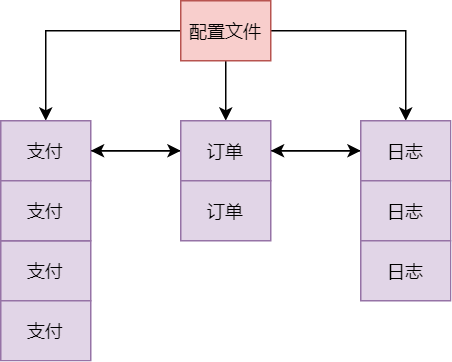

The diagram above was exported from draw.io. Its source (the exported page's mxGraphModel, read from the mxfile embedded in the PNG):
<mxGraphModel dx="622" dy="566" grid="1" gridSize="10" guides="1" tooltips="1" connect="1" arrows="1" fold="1" page="1" pageScale="1" pageWidth="827" pageHeight="1169" math="0" shadow="0">
  <root>
    <mxCell id="0" />
    <mxCell id="1" parent="0" />
    <mxCell id="2tk4tl1jaoi7azRXdOB4-26" style="edgeStyle=orthogonalEdgeStyle;rounded=0;orthogonalLoop=1;jettySize=auto;html=1;entryX=0.5;entryY=0;entryDx=0;entryDy=0;" edge="1" parent="1" source="2tk4tl1jaoi7azRXdOB4-4" target="2tk4tl1jaoi7azRXdOB4-25">
      <mxGeometry relative="1" as="geometry" />
    </mxCell>
    <mxCell id="2tk4tl1jaoi7azRXdOB4-29" style="edgeStyle=orthogonalEdgeStyle;rounded=0;orthogonalLoop=1;jettySize=auto;html=1;entryX=0.5;entryY=0;entryDx=0;entryDy=0;" edge="1" parent="1" source="2tk4tl1jaoi7azRXdOB4-4" target="2tk4tl1jaoi7azRXdOB4-27">
      <mxGeometry relative="1" as="geometry" />
    </mxCell>
    <mxCell id="2tk4tl1jaoi7azRXdOB4-30" style="edgeStyle=orthogonalEdgeStyle;rounded=0;orthogonalLoop=1;jettySize=auto;html=1;entryX=0.5;entryY=0;entryDx=0;entryDy=0;" edge="1" parent="1" source="2tk4tl1jaoi7azRXdOB4-4" target="2tk4tl1jaoi7azRXdOB4-28">
      <mxGeometry relative="1" as="geometry" />
    </mxCell>
    <mxCell id="2tk4tl1jaoi7azRXdOB4-4" value="配置文件" style="whiteSpace=wrap;html=1;fillColor=#f8cecc;strokeColor=#b85450;" vertex="1" parent="1">
      <mxGeometry x="320" y="40" width="60" height="40" as="geometry" />
    </mxCell>
    <mxCell id="2tk4tl1jaoi7azRXdOB4-31" style="edgeStyle=orthogonalEdgeStyle;rounded=0;orthogonalLoop=1;jettySize=auto;html=1;entryX=0;entryY=0.5;entryDx=0;entryDy=0;" edge="1" parent="1" source="2tk4tl1jaoi7azRXdOB4-25" target="2tk4tl1jaoi7azRXdOB4-27">
      <mxGeometry relative="1" as="geometry" />
    </mxCell>
    <mxCell id="2tk4tl1jaoi7azRXdOB4-25" value="支付" style="whiteSpace=wrap;html=1;fillColor=#e1d5e7;strokeColor=#9673a6;" vertex="1" parent="1">
      <mxGeometry x="200" y="120" width="60" height="40" as="geometry" />
    </mxCell>
    <mxCell id="2tk4tl1jaoi7azRXdOB4-32" style="edgeStyle=orthogonalEdgeStyle;rounded=0;orthogonalLoop=1;jettySize=auto;html=1;entryX=0;entryY=0.5;entryDx=0;entryDy=0;" edge="1" parent="1" source="2tk4tl1jaoi7azRXdOB4-27" target="2tk4tl1jaoi7azRXdOB4-28">
      <mxGeometry relative="1" as="geometry" />
    </mxCell>
    <mxCell id="2tk4tl1jaoi7azRXdOB4-34" style="edgeStyle=orthogonalEdgeStyle;rounded=0;orthogonalLoop=1;jettySize=auto;html=1;entryX=1;entryY=0.5;entryDx=0;entryDy=0;" edge="1" parent="1" source="2tk4tl1jaoi7azRXdOB4-27" target="2tk4tl1jaoi7azRXdOB4-25">
      <mxGeometry relative="1" as="geometry" />
    </mxCell>
    <mxCell id="2tk4tl1jaoi7azRXdOB4-27" value="订单" style="whiteSpace=wrap;html=1;fillColor=#e1d5e7;strokeColor=#9673a6;" vertex="1" parent="1">
      <mxGeometry x="320" y="120" width="60" height="40" as="geometry" />
    </mxCell>
    <mxCell id="2tk4tl1jaoi7azRXdOB4-33" style="edgeStyle=orthogonalEdgeStyle;rounded=0;orthogonalLoop=1;jettySize=auto;html=1;entryX=1;entryY=0.5;entryDx=0;entryDy=0;" edge="1" parent="1" source="2tk4tl1jaoi7azRXdOB4-28" target="2tk4tl1jaoi7azRXdOB4-27">
      <mxGeometry relative="1" as="geometry" />
    </mxCell>
    <mxCell id="2tk4tl1jaoi7azRXdOB4-28" value="日志" style="whiteSpace=wrap;html=1;fillColor=#e1d5e7;strokeColor=#9673a6;" vertex="1" parent="1">
      <mxGeometry x="440" y="120" width="60" height="40" as="geometry" />
    </mxCell>
    <mxCell id="2tk4tl1jaoi7azRXdOB4-35" value="支付" style="whiteSpace=wrap;html=1;fillColor=#e1d5e7;strokeColor=#9673a6;" vertex="1" parent="1">
      <mxGeometry x="200" y="200" width="60" height="40" as="geometry" />
    </mxCell>
    <mxCell id="2tk4tl1jaoi7azRXdOB4-36" value="支付" style="whiteSpace=wrap;html=1;fillColor=#e1d5e7;strokeColor=#9673a6;" vertex="1" parent="1">
      <mxGeometry x="200" y="160" width="60" height="40" as="geometry" />
    </mxCell>
    <mxCell id="2tk4tl1jaoi7azRXdOB4-37" value="支付" style="whiteSpace=wrap;html=1;fillColor=#e1d5e7;strokeColor=#9673a6;" vertex="1" parent="1">
      <mxGeometry x="200" y="240" width="60" height="40" as="geometry" />
    </mxCell>
    <mxCell id="2tk4tl1jaoi7azRXdOB4-38" value="订单" style="whiteSpace=wrap;html=1;fillColor=#e1d5e7;strokeColor=#9673a6;" vertex="1" parent="1">
      <mxGeometry x="320" y="160" width="60" height="40" as="geometry" />
    </mxCell>
    <mxCell id="2tk4tl1jaoi7azRXdOB4-40" value="日志" style="whiteSpace=wrap;html=1;fillColor=#e1d5e7;strokeColor=#9673a6;" vertex="1" parent="1">
      <mxGeometry x="440" y="160" width="60" height="40" as="geometry" />
    </mxCell>
    <mxCell id="2tk4tl1jaoi7azRXdOB4-41" value="日志" style="whiteSpace=wrap;html=1;fillColor=#e1d5e7;strokeColor=#9673a6;" vertex="1" parent="1">
      <mxGeometry x="440" y="200" width="60" height="40" as="geometry" />
    </mxCell>
  </root>
</mxGraphModel>